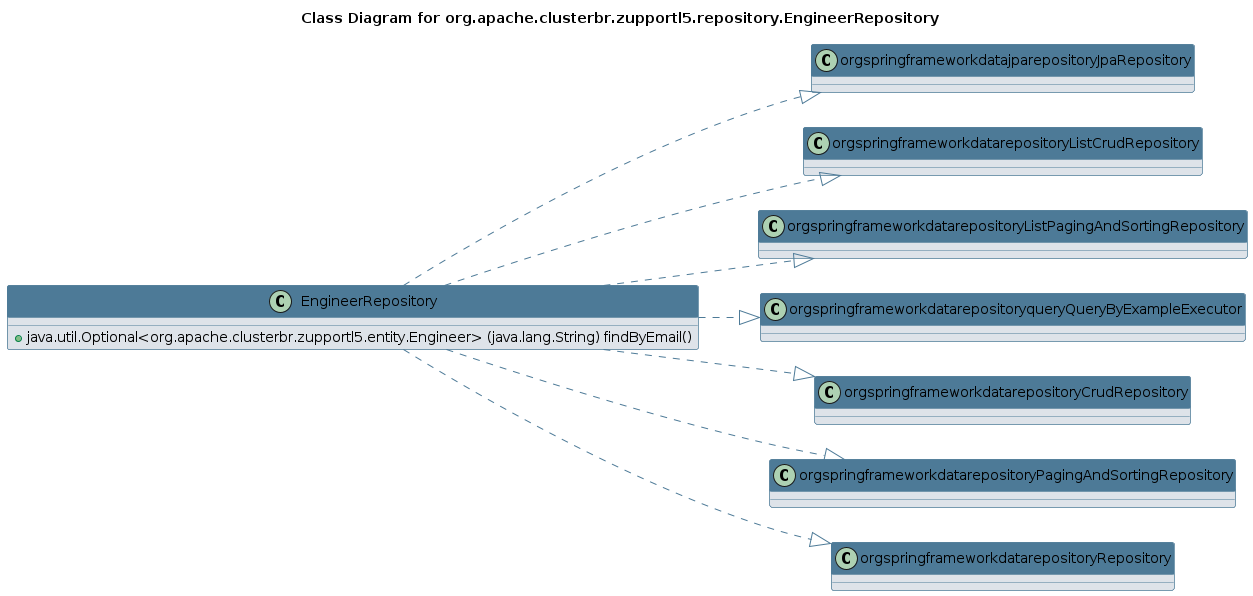

The diagram above was rendered by PlantUML. Its source (embedded in the PNG):
@startuml 
skinparam class { 
 BackgroundColor #DEE3E9 
 ArrowColor #4D7A97 
 BorderColor #4D7A97 
}
left to right direction 
title Class Diagram for org.apache.clusterbr.zupportl5.repository.EngineerRepository
skinparam titleBackgroundColor White
skinparam classHeaderBackgroundColor #4D7A97 
skinparam stereotypeCBackgroundColor #F8981D 

class EngineerRepository {
 + java.util.Optional<org.apache.clusterbr.zupportl5.entity.Engineer> (java.lang.String) findByEmail()
}
EngineerRepository ..|> orgspringframeworkdatajparepositoryJpaRepository
EngineerRepository ..|> orgspringframeworkdatarepositoryListCrudRepository
EngineerRepository ..|> orgspringframeworkdatarepositoryListPagingAndSortingRepository
EngineerRepository ..|> orgspringframeworkdatarepositoryqueryQueryByExampleExecutor
EngineerRepository ..|> orgspringframeworkdatarepositoryCrudRepository
EngineerRepository ..|> orgspringframeworkdatarepositoryPagingAndSortingRepository
EngineerRepository ..|> orgspringframeworkdatarepositoryRepository
@enduml